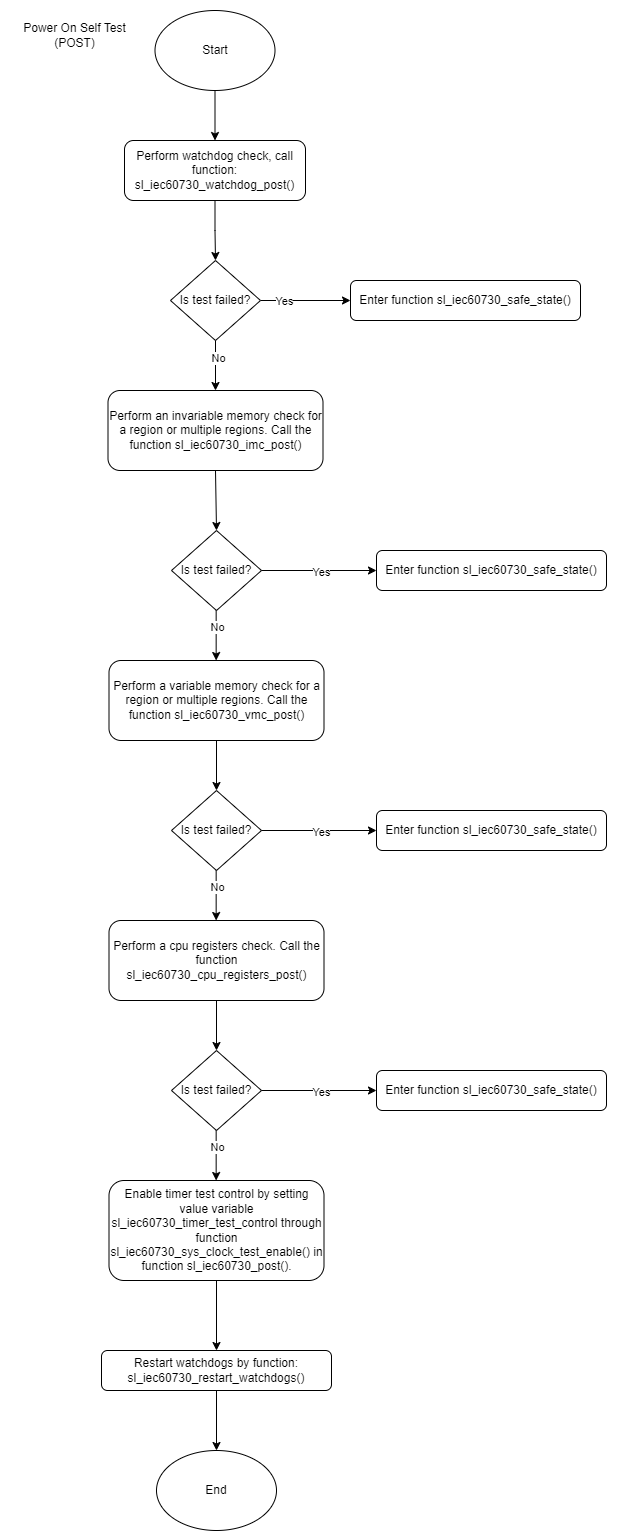

The diagram above was exported from draw.io. Its source (the exported page's mxGraphModel, read from the mxfile embedded in the PNG):
<mxGraphModel dx="1426" dy="1891" grid="1" gridSize="10" guides="1" tooltips="1" connect="1" arrows="1" fold="1" page="1" pageScale="1" pageWidth="850" pageHeight="1100" math="0" shadow="0">
  <root>
    <mxCell id="0" />
    <mxCell id="1" parent="0" />
    <mxCell id="TGdzfgJwN4Jf__zqir_s-67" value="" style="rounded=0;whiteSpace=wrap;html=1;strokeColor=none;" parent="1" vertex="1">
      <mxGeometry x="134" y="-100" width="606" height="1540" as="geometry" />
    </mxCell>
    <mxCell id="TGdzfgJwN4Jf__zqir_s-2" value="Power On Self Test&lt;div&gt;(POST)&lt;/div&gt;" style="text;html=1;align=center;verticalAlign=middle;whiteSpace=wrap;rounded=0;" parent="1" vertex="1">
      <mxGeometry x="120" y="-80" width="148.5" height="30" as="geometry" />
    </mxCell>
    <mxCell id="TGdzfgJwN4Jf__zqir_s-48" style="edgeStyle=orthogonalEdgeStyle;rounded=0;orthogonalLoop=1;jettySize=auto;html=1;exitX=0.5;exitY=1;exitDx=0;exitDy=0;" parent="1" source="TGdzfgJwN4Jf__zqir_s-3" target="TGdzfgJwN4Jf__zqir_s-47" edge="1">
      <mxGeometry relative="1" as="geometry" />
    </mxCell>
    <mxCell id="TGdzfgJwN4Jf__zqir_s-3" value="Start" style="ellipse;whiteSpace=wrap;html=1;" parent="1" vertex="1">
      <mxGeometry x="274.5" y="-90" width="120" height="80" as="geometry" />
    </mxCell>
    <mxCell id="TGdzfgJwN4Jf__zqir_s-5" value="Perform an invariable memory check for a region or multiple regions. Call the function sl_iec60730_imc_post()" style="rounded=1;whiteSpace=wrap;html=1;" parent="1" vertex="1">
      <mxGeometry x="227.5" y="290" width="215" height="80" as="geometry" />
    </mxCell>
    <mxCell id="TGdzfgJwN4Jf__zqir_s-6" value="Perform a variable memory check for a region or multiple regions. Call the function sl_iec60730_vmc_post()" style="rounded=1;whiteSpace=wrap;html=1;" parent="1" vertex="1">
      <mxGeometry x="228.5" y="560" width="215" height="80" as="geometry" />
    </mxCell>
    <mxCell id="TGdzfgJwN4Jf__zqir_s-13" value="" style="group" parent="1" vertex="1" connectable="0">
      <mxGeometry x="291" y="430" width="435" height="130" as="geometry" />
    </mxCell>
    <mxCell id="TGdzfgJwN4Jf__zqir_s-14" value="Is test failed?" style="rhombus;whiteSpace=wrap;html=1;" parent="TGdzfgJwN4Jf__zqir_s-13" vertex="1">
      <mxGeometry width="90" height="80" as="geometry" />
    </mxCell>
    <mxCell id="TGdzfgJwN4Jf__zqir_s-15" value="" style="endArrow=classic;html=1;rounded=0;exitX=1;exitY=0.5;exitDx=0;exitDy=0;" parent="TGdzfgJwN4Jf__zqir_s-13" source="TGdzfgJwN4Jf__zqir_s-14" edge="1">
      <mxGeometry width="50" height="50" relative="1" as="geometry">
        <mxPoint x="125" y="40" as="sourcePoint" />
        <mxPoint x="205" y="40" as="targetPoint" />
      </mxGeometry>
    </mxCell>
    <mxCell id="TGdzfgJwN4Jf__zqir_s-16" value="Yes" style="edgeLabel;html=1;align=center;verticalAlign=middle;resizable=0;points=[];" parent="TGdzfgJwN4Jf__zqir_s-15" vertex="1" connectable="0">
      <mxGeometry x="0.0243" y="-1" relative="1" as="geometry">
        <mxPoint as="offset" />
      </mxGeometry>
    </mxCell>
    <mxCell id="TGdzfgJwN4Jf__zqir_s-17" value="Enter function sl_iec60730_safe_state()" style="rounded=1;whiteSpace=wrap;html=1;" parent="TGdzfgJwN4Jf__zqir_s-13" vertex="1">
      <mxGeometry x="205" y="20" width="230" height="40" as="geometry" />
    </mxCell>
    <mxCell id="TGdzfgJwN4Jf__zqir_s-18" value="" style="endArrow=classic;html=1;rounded=0;entryX=0.5;entryY=0;entryDx=0;entryDy=0;exitX=0.5;exitY=1;exitDx=0;exitDy=0;" parent="TGdzfgJwN4Jf__zqir_s-13" edge="1">
      <mxGeometry width="50" height="50" relative="1" as="geometry">
        <mxPoint x="44.660000000000025" y="80" as="sourcePoint" />
        <mxPoint x="44.660000000000025" y="130" as="targetPoint" />
      </mxGeometry>
    </mxCell>
    <mxCell id="TGdzfgJwN4Jf__zqir_s-19" value="No" style="edgeLabel;html=1;align=center;verticalAlign=middle;resizable=0;points=[];" parent="TGdzfgJwN4Jf__zqir_s-18" vertex="1" connectable="0">
      <mxGeometry x="-0.371" y="1" relative="1" as="geometry">
        <mxPoint as="offset" />
      </mxGeometry>
    </mxCell>
    <mxCell id="TGdzfgJwN4Jf__zqir_s-20" value="" style="endArrow=classic;html=1;rounded=0;entryX=0.5;entryY=0;entryDx=0;entryDy=0;exitX=0.5;exitY=1;exitDx=0;exitDy=0;" parent="1" source="TGdzfgJwN4Jf__zqir_s-5" target="TGdzfgJwN4Jf__zqir_s-14" edge="1">
      <mxGeometry width="50" height="50" relative="1" as="geometry">
        <mxPoint x="336" y="380" as="sourcePoint" />
        <mxPoint x="335.8" y="425" as="targetPoint" />
      </mxGeometry>
    </mxCell>
    <mxCell id="TGdzfgJwN4Jf__zqir_s-21" value="" style="group" parent="1" vertex="1" connectable="0">
      <mxGeometry x="291" y="690" width="435" height="130" as="geometry" />
    </mxCell>
    <mxCell id="TGdzfgJwN4Jf__zqir_s-22" value="Is test failed?" style="rhombus;whiteSpace=wrap;html=1;" parent="TGdzfgJwN4Jf__zqir_s-21" vertex="1">
      <mxGeometry width="90" height="80" as="geometry" />
    </mxCell>
    <mxCell id="TGdzfgJwN4Jf__zqir_s-23" value="" style="endArrow=classic;html=1;rounded=0;entryX=0.5;entryY=0;entryDx=0;entryDy=0;exitX=0.5;exitY=1;exitDx=0;exitDy=0;" parent="TGdzfgJwN4Jf__zqir_s-21" target="TGdzfgJwN4Jf__zqir_s-22" edge="1">
      <mxGeometry width="50" height="50" relative="1" as="geometry">
        <mxPoint x="45" y="-50" as="sourcePoint" />
        <mxPoint x="44.80000000000001" y="-5" as="targetPoint" />
      </mxGeometry>
    </mxCell>
    <mxCell id="TGdzfgJwN4Jf__zqir_s-24" value="" style="endArrow=classic;html=1;rounded=0;exitX=1;exitY=0.5;exitDx=0;exitDy=0;" parent="TGdzfgJwN4Jf__zqir_s-21" source="TGdzfgJwN4Jf__zqir_s-22" edge="1">
      <mxGeometry width="50" height="50" relative="1" as="geometry">
        <mxPoint x="125" y="40" as="sourcePoint" />
        <mxPoint x="205" y="40" as="targetPoint" />
      </mxGeometry>
    </mxCell>
    <mxCell id="TGdzfgJwN4Jf__zqir_s-25" value="Yes" style="edgeLabel;html=1;align=center;verticalAlign=middle;resizable=0;points=[];" parent="TGdzfgJwN4Jf__zqir_s-24" vertex="1" connectable="0">
      <mxGeometry x="0.0243" y="-1" relative="1" as="geometry">
        <mxPoint as="offset" />
      </mxGeometry>
    </mxCell>
    <mxCell id="TGdzfgJwN4Jf__zqir_s-26" value="Enter function sl_iec60730_safe_state()" style="rounded=1;whiteSpace=wrap;html=1;" parent="TGdzfgJwN4Jf__zqir_s-21" vertex="1">
      <mxGeometry x="205" y="20" width="230" height="40" as="geometry" />
    </mxCell>
    <mxCell id="TGdzfgJwN4Jf__zqir_s-27" value="" style="endArrow=classic;html=1;rounded=0;entryX=0.5;entryY=0;entryDx=0;entryDy=0;exitX=0.5;exitY=1;exitDx=0;exitDy=0;" parent="TGdzfgJwN4Jf__zqir_s-21" edge="1">
      <mxGeometry width="50" height="50" relative="1" as="geometry">
        <mxPoint x="44.660000000000025" y="80" as="sourcePoint" />
        <mxPoint x="44.660000000000025" y="130" as="targetPoint" />
      </mxGeometry>
    </mxCell>
    <mxCell id="TGdzfgJwN4Jf__zqir_s-28" value="No" style="edgeLabel;html=1;align=center;verticalAlign=middle;resizable=0;points=[];" parent="TGdzfgJwN4Jf__zqir_s-27" vertex="1" connectable="0">
      <mxGeometry x="-0.371" y="1" relative="1" as="geometry">
        <mxPoint as="offset" />
      </mxGeometry>
    </mxCell>
    <mxCell id="TGdzfgJwN4Jf__zqir_s-29" value="Perform a cpu registers check. Call the function sl_iec60730_cpu_registers_post()" style="rounded=1;whiteSpace=wrap;html=1;" parent="1" vertex="1">
      <mxGeometry x="228.5" y="820" width="215" height="80" as="geometry" />
    </mxCell>
    <mxCell id="TGdzfgJwN4Jf__zqir_s-30" value="" style="group" parent="1" vertex="1" connectable="0">
      <mxGeometry x="291" y="950" width="435" height="130" as="geometry" />
    </mxCell>
    <mxCell id="TGdzfgJwN4Jf__zqir_s-31" value="Is test failed?" style="rhombus;whiteSpace=wrap;html=1;" parent="TGdzfgJwN4Jf__zqir_s-30" vertex="1">
      <mxGeometry width="90" height="80" as="geometry" />
    </mxCell>
    <mxCell id="TGdzfgJwN4Jf__zqir_s-32" value="" style="endArrow=classic;html=1;rounded=0;entryX=0.5;entryY=0;entryDx=0;entryDy=0;exitX=0.5;exitY=1;exitDx=0;exitDy=0;" parent="TGdzfgJwN4Jf__zqir_s-30" target="TGdzfgJwN4Jf__zqir_s-31" edge="1">
      <mxGeometry width="50" height="50" relative="1" as="geometry">
        <mxPoint x="45" y="-50" as="sourcePoint" />
        <mxPoint x="44.80000000000001" y="-5" as="targetPoint" />
      </mxGeometry>
    </mxCell>
    <mxCell id="TGdzfgJwN4Jf__zqir_s-33" value="" style="endArrow=classic;html=1;rounded=0;exitX=1;exitY=0.5;exitDx=0;exitDy=0;" parent="TGdzfgJwN4Jf__zqir_s-30" source="TGdzfgJwN4Jf__zqir_s-31" edge="1">
      <mxGeometry width="50" height="50" relative="1" as="geometry">
        <mxPoint x="125" y="40" as="sourcePoint" />
        <mxPoint x="205" y="40" as="targetPoint" />
      </mxGeometry>
    </mxCell>
    <mxCell id="TGdzfgJwN4Jf__zqir_s-34" value="Yes" style="edgeLabel;html=1;align=center;verticalAlign=middle;resizable=0;points=[];" parent="TGdzfgJwN4Jf__zqir_s-33" vertex="1" connectable="0">
      <mxGeometry x="0.0243" y="-1" relative="1" as="geometry">
        <mxPoint as="offset" />
      </mxGeometry>
    </mxCell>
    <mxCell id="TGdzfgJwN4Jf__zqir_s-35" value="Enter function sl_iec60730_safe_state()" style="rounded=1;whiteSpace=wrap;html=1;" parent="TGdzfgJwN4Jf__zqir_s-30" vertex="1">
      <mxGeometry x="205" y="20" width="230" height="40" as="geometry" />
    </mxCell>
    <mxCell id="TGdzfgJwN4Jf__zqir_s-36" value="" style="endArrow=classic;html=1;rounded=0;entryX=0.5;entryY=0;entryDx=0;entryDy=0;exitX=0.5;exitY=1;exitDx=0;exitDy=0;" parent="TGdzfgJwN4Jf__zqir_s-30" edge="1">
      <mxGeometry width="50" height="50" relative="1" as="geometry">
        <mxPoint x="44.660000000000025" y="80" as="sourcePoint" />
        <mxPoint x="44.660000000000025" y="130" as="targetPoint" />
      </mxGeometry>
    </mxCell>
    <mxCell id="TGdzfgJwN4Jf__zqir_s-37" value="No" style="edgeLabel;html=1;align=center;verticalAlign=middle;resizable=0;points=[];" parent="TGdzfgJwN4Jf__zqir_s-36" vertex="1" connectable="0">
      <mxGeometry x="-0.371" y="1" relative="1" as="geometry">
        <mxPoint as="offset" />
      </mxGeometry>
    </mxCell>
    <mxCell id="TGdzfgJwN4Jf__zqir_s-66" style="edgeStyle=orthogonalEdgeStyle;rounded=0;orthogonalLoop=1;jettySize=auto;html=1;exitX=0.5;exitY=1;exitDx=0;exitDy=0;entryX=0.5;entryY=0;entryDx=0;entryDy=0;" parent="1" source="TGdzfgJwN4Jf__zqir_s-44" target="TGdzfgJwN4Jf__zqir_s-45" edge="1">
      <mxGeometry relative="1" as="geometry" />
    </mxCell>
    <mxCell id="TGdzfgJwN4Jf__zqir_s-44" value="Restart watchdogs by function: sl_iec60730_restart_watchdogs()" style="rounded=1;whiteSpace=wrap;html=1;" parent="1" vertex="1">
      <mxGeometry x="221" y="1250" width="230" height="40" as="geometry" />
    </mxCell>
    <mxCell id="TGdzfgJwN4Jf__zqir_s-45" value="End" style="ellipse;whiteSpace=wrap;html=1;" parent="1" vertex="1">
      <mxGeometry x="276" y="1350" width="120" height="80" as="geometry" />
    </mxCell>
    <mxCell id="TGdzfgJwN4Jf__zqir_s-58" style="edgeStyle=orthogonalEdgeStyle;rounded=0;orthogonalLoop=1;jettySize=auto;html=1;exitX=0.5;exitY=1;exitDx=0;exitDy=0;entryX=0.5;entryY=0;entryDx=0;entryDy=0;" parent="1" source="TGdzfgJwN4Jf__zqir_s-47" target="TGdzfgJwN4Jf__zqir_s-52" edge="1">
      <mxGeometry relative="1" as="geometry" />
    </mxCell>
    <mxCell id="TGdzfgJwN4Jf__zqir_s-47" value="Perform watchdog check, call function: sl_iec60730_watchdog_post()" style="rounded=1;whiteSpace=wrap;html=1;" parent="1" vertex="1">
      <mxGeometry x="244" y="40" width="181" height="60" as="geometry" />
    </mxCell>
    <mxCell id="TGdzfgJwN4Jf__zqir_s-60" style="edgeStyle=orthogonalEdgeStyle;rounded=0;orthogonalLoop=1;jettySize=auto;html=1;exitX=1;exitY=0.5;exitDx=0;exitDy=0;" parent="1" source="TGdzfgJwN4Jf__zqir_s-52" target="TGdzfgJwN4Jf__zqir_s-55" edge="1">
      <mxGeometry relative="1" as="geometry" />
    </mxCell>
    <mxCell id="TGdzfgJwN4Jf__zqir_s-62" value="Yes" style="edgeLabel;html=1;align=center;verticalAlign=middle;resizable=0;points=[];" parent="TGdzfgJwN4Jf__zqir_s-60" vertex="1" connectable="0">
      <mxGeometry x="-0.4889" relative="1" as="geometry">
        <mxPoint as="offset" />
      </mxGeometry>
    </mxCell>
    <mxCell id="TGdzfgJwN4Jf__zqir_s-52" value="Is test failed?" style="rhombus;whiteSpace=wrap;html=1;" parent="1" vertex="1">
      <mxGeometry x="290" y="160" width="90" height="80" as="geometry" />
    </mxCell>
    <mxCell id="TGdzfgJwN4Jf__zqir_s-55" value="Enter function sl_iec60730_safe_state()" style="rounded=1;whiteSpace=wrap;html=1;" parent="1" vertex="1">
      <mxGeometry x="470" y="180" width="230" height="40" as="geometry" />
    </mxCell>
    <mxCell id="TGdzfgJwN4Jf__zqir_s-59" style="edgeStyle=orthogonalEdgeStyle;rounded=0;orthogonalLoop=1;jettySize=auto;html=1;exitX=0.5;exitY=1;exitDx=0;exitDy=0;entryX=0.5;entryY=0;entryDx=0;entryDy=0;" parent="1" source="TGdzfgJwN4Jf__zqir_s-52" target="TGdzfgJwN4Jf__zqir_s-5" edge="1">
      <mxGeometry relative="1" as="geometry" />
    </mxCell>
    <mxCell id="TGdzfgJwN4Jf__zqir_s-61" value="No" style="edgeLabel;html=1;align=center;verticalAlign=middle;resizable=0;points=[];" parent="TGdzfgJwN4Jf__zqir_s-59" vertex="1" connectable="0">
      <mxGeometry x="-0.32" y="2" relative="1" as="geometry">
        <mxPoint as="offset" />
      </mxGeometry>
    </mxCell>
    <mxCell id="TGdzfgJwN4Jf__zqir_s-65" style="edgeStyle=orthogonalEdgeStyle;rounded=0;orthogonalLoop=1;jettySize=auto;html=1;exitX=0.5;exitY=1;exitDx=0;exitDy=0;entryX=0.5;entryY=0;entryDx=0;entryDy=0;" parent="1" source="TGdzfgJwN4Jf__zqir_s-64" target="TGdzfgJwN4Jf__zqir_s-44" edge="1">
      <mxGeometry relative="1" as="geometry" />
    </mxCell>
    <mxCell id="TGdzfgJwN4Jf__zqir_s-64" value="Enable timer test control by setting value variable sl_iec60730_timer_test_control through function sl_iec60730_sys_clock_test_enable() in function sl_iec60730_post()." style="rounded=1;whiteSpace=wrap;html=1;" parent="1" vertex="1">
      <mxGeometry x="228.5" y="1080" width="215" height="100" as="geometry" />
    </mxCell>
  </root>
</mxGraphModel>